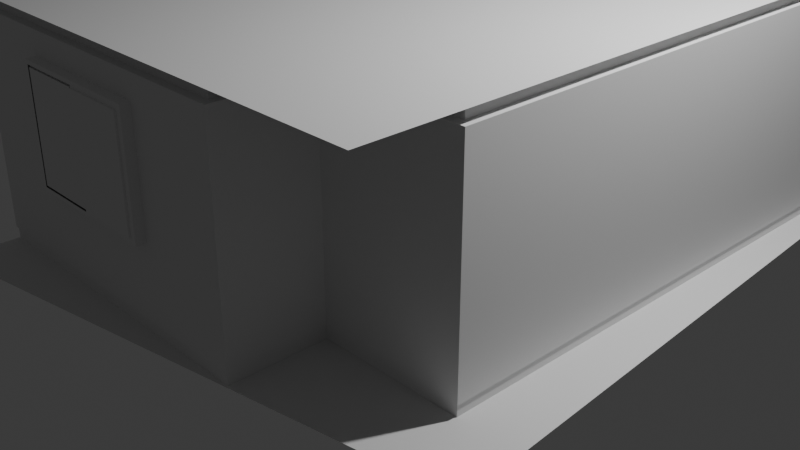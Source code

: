 # Source: bedroom_blank.blend  (saved by Blender 5.2.45; exported with 4.5.12 LTS)
import bpy
from mathutils import Matrix  # noqa: F401  (used for matrix-valued properties, if any)

bpy.ops.wm.read_factory_settings(use_empty=True)
scene = bpy.context.scene
scene.name = 'Scene'

# ---- collections
col_collection = bpy.data.collections.new('Collection'); scene.collection.children.link(col_collection)

# ---- world
world_world = bpy.data.worlds.new('World'); scene.world = world_world
world_world.use_nodes = True; world_world.node_tree.nodes.clear()
_N = world_world.node_tree.nodes; _L = world_world.node_tree.links
n0 = _N.new('ShaderNodeOutputWorld'); n0.name = 'World Output'; n0.location = (200, 100)
n1 = _N.new('ShaderNodeBackground'); n1.name = 'Background'; n1.location = (-200, 100)
n1.inputs[0].default_value = (0.05088, 0.05088, 0.05088, 1.0)
_L.new(n1.outputs[0], n0.inputs[0])
n0.is_active_output = True
world_world.color = (0.05088, 0.05088, 0.05088)
world_world.sun_shadow_jitter_overblur = 0.0

# ---- cameras
cam_camera = bpy.data.cameras.new('Camera')
cam_camera.clip_end = 100.0
cam_camera.ortho_scale = 7.314

# ---- lights
light_light = bpy.data.lights.new('Light', 'POINT')
light_light.energy = 1000.0
light_light.shadow_soft_size = 0.1

# ---- meshes
me_cube_001 = bpy.data.meshes.new('Cube.001')
me_cube_001.from_pydata([(-2.25, -3.0, 0.12), (-2.25, 3.0, 0.12), (2.75, 4.0, 0.12), (2.75, -2.0, 0.12), (-2.25, -3.0, 2.319), (-2.25, 3.0, 2.319), (2.75, 4.0, 2.319), (2.75, -2.0, 2.319), (-2.25, -3.626, 0.0008), (-2.25, -3.0, 2.439), (-2.25, 3.974, 0.0008), (-2.25, 3.931, 2.439), (3.404, -2.626, 0.0008), (2.75, -3.0, 2.439), (2.904, 3.974, 0.0008), (2.75, 3.931, 2.439), (-2.165, -2.915, 2.439), (-2.165, 2.915, 2.439), (2.665, 3.915, 2.439), (2.665, -1.915, 2.439), (-2.236, 2.986, 0.0008), (-2.236, -2.986, 0.0008), (2.736, 3.986, 0.0008), (2.736, -1.986, 0.0008), (-2.236, 2.986, 0.118), (-2.238, 2.988, 0.12), (2.736, 3.986, 0.118), (2.738, 3.988, 0.12), (2.736, -1.986, 0.118), (2.738, -1.988, 0.12), (-2.238, -2.988, 0.12), (-2.236, -2.986, 0.118), (-2.165, -2.915, 2.321), (-2.167, -2.917, 2.319), (-2.167, 2.917, 2.319), (-2.165, 2.915, 2.321), (2.667, 3.917, 2.319), (2.665, 3.915, 2.321), (2.667, -1.917, 2.319), (2.665, -1.915, 2.321), (0.7616, 2.915, 2.321), (0.7596, 2.917, 2.319), (0.6889, 2.988, 0.12), (0.6909, 2.986, 0.118), (0.6909, 2.986, 0.0008), (0.7616, 2.915, 2.439), (0.6768, 3.0, 0.12), (0.6768, 3.0, 2.319), (1.25, -3.0, 0.12), (1.25, -3.0, 2.319), (1.165, -2.915, 2.439), (1.236, -2.986, 0.0008), (1.236, -2.986, 0.118), (1.238, -2.988, 0.12), (1.167, -2.917, 2.319), (1.165, -2.915, 2.321), (1.25, -2.0, 0.12), (1.25, -2.0, 2.319), (1.165, -1.915, 2.439), (1.236, -1.986, 0.0008), (1.236, -1.986, 0.118), (1.238, -1.988, 0.12), (1.167, -1.917, 2.319), (1.165, -1.915, 2.321), (2.75, -2.0, 0.0008), (0.7616, 3.915, 2.321), (0.7596, 3.917, 2.319), (0.6889, 3.988, 0.12), (0.6909, 3.986, 0.118), (0.6909, 3.986, 0.0008), (0.7616, 3.915, 2.439), (0.6768, 4.0, 0.12), (0.6768, 4.0, 2.319), (0.6768, 4.0, 2.09), (1.25, -2.0, 2.09), (1.25, -3.0, 2.09), (0.6768, 3.0, 2.09), (-2.25, -3.0, 2.09), (2.75, -2.0, 2.09), (2.75, 4.0, 2.09), (-2.25, 3.0, 2.09), (-2.25, 0.463, 7.451e-09), (-2.25, -0.463, -7.451e-09), (-2.25, -0.463, 2.09), (-2.25, 0.463, 2.09), (-2.25, 0.463, 0.12), (-2.25, -0.463, 0.12), (-2.25, 0.463, 2.319), (-2.25, -0.463, 2.319), (-2.165, 0.463, 2.439), (-2.165, -0.463, 2.439), (-2.236, -0.463, 0.0008), (-2.236, 0.463, 0.0008), (-2.238, 0.463, 0.12), (-2.238, -0.463, 0.12), (-2.236, -0.463, 0.118), (-2.236, 0.463, 0.118), (-2.165, 0.463, 2.321), (-2.165, -0.463, 2.321), (-2.167, -0.463, 2.319), (-2.167, 0.463, 2.319), (-2.25, -0.463, 2.09), (-2.25, 0.463, 2.09), (-2.25, 0.413, 2.04), (-2.25, 0.413, 0.0), (-2.25, -0.413, 2.04), (-2.25, -0.413, -1.49e-08), (-2.22, 0.415, 2.042), (-2.222, 0.413, 2.04), (-2.221, 0.4136, 2.041), (-2.222, 0.413, 0.0), (-2.22, 0.415, 2.98e-10), (-2.221, 0.4136, 8.729e-11), (-2.222, -0.413, 2.04), (-2.22, -0.415, 2.042), (-2.221, -0.4136, 2.041), (-2.22, -0.415, -1.46e-08), (-2.222, -0.413, -1.49e-08), (-2.221, -0.4136, -1.481e-08), (-2.222, 0.463, 2.09), (-2.22, 0.461, 2.088), (-2.221, 0.4624, 2.089), (-2.22, 0.461, 7.153e-09), (-2.222, 0.463, 7.451e-09), (-2.221, 0.4624, 7.363e-09), (-2.22, -0.461, 2.088), (-2.222, -0.463, 2.09), (-2.221, -0.4624, 2.089), (-2.222, -0.463, -7.451e-09), (-2.22, -0.461, -7.749e-09), (-2.221, -0.4624, -7.538e-09), (-2.25, 0.463, 0.8708), (-2.25, -3.0, 0.8708), (0.6768, 4.0, 0.8708), (1.25, -2.0, 0.8708), (1.25, -3.0, 0.8708), (0.6768, 3.0, 0.8708), (2.75, -2.0, 0.8708), (2.75, 4.0, 0.8708), (-2.25, 3.0, 0.8708), (0.252, -3.0, 2.08), (-1.252, -3.0, 2.08), (0.262, -2.988, 0.12), (-1.262, -2.988, 0.12), (0.262, -2.986, 0.0008), (-1.262, -2.986, 0.0008), (-1.262, -2.915, 2.439), (0.262, -2.915, 2.439), (0.262, -3.0, 2.319), (-1.262, -3.0, 2.319), (-1.262, -3.0, 0.12), (0.262, -3.0, 0.12), (-1.262, -2.986, 0.118), (0.262, -2.986, 0.118), (0.262, -2.915, 2.321), (-1.262, -2.915, 2.321), (-1.262, -2.917, 2.319), (0.262, -2.917, 2.319), (-2.25, -0.463, 0.8708), (-1.252, -3.0, 0.8808), (0.252, -3.0, 0.8808), (-1.262, -3.0, 0.8708), (-1.262, -3.0, 2.09), (0.262, -3.0, 0.8708), (0.262, -3.0, 2.09), (-1.212, -3.1, 2.04), (-1.212, -3.1, 0.9208), (0.212, -3.1, 0.9208), (0.212, -3.1, 2.04), (-1.252, -3.1, 2.08), (-1.252, -3.1, 0.8808), (0.252, -3.1, 0.8808), (0.252, -3.1, 2.08), (-1.232, -3.1, 2.06), (-1.232, -3.1, 0.9008), (0.232, -3.1, 0.9008), (0.232, -3.1, 2.06), (0.212, -3.1, 0.9208), (0.212, -3.1, 2.04), (-0.5, -3.1, 0.9208), (-0.5, -3.1, 2.04), (-0.48, -3.1, 2.02), (-0.48, -3.1, 0.9408), (0.192, -3.1, 0.9408), (0.192, -3.1, 2.02), (-0.48, -3.12, 0.9408), (0.192, -3.12, 0.9408), (0.192, -3.12, 2.02), (-0.48, -3.12, 2.02), (-1.212, -3.08, 2.04), (-1.212, -3.08, 0.9208), (-0.5, -3.08, 0.9208), (-0.5, -3.08, 2.04), (-1.192, -3.08, 2.02), (-1.192, -3.08, 0.9408), (-0.52, -3.08, 0.9408), (-0.52, -3.08, 2.02), (-1.192, -3.1, 2.02), (-1.192, -3.1, 0.9408), (-0.52, -3.1, 2.02), (-0.52, -3.1, 0.9408)], [(12, 64)], [(15, 11, 9, 13), (10, 14, 12, 8), (79, 6, 7, 78), (35, 40, 41, 34), (27, 29, 28, 26), (47, 5, 34, 41), (80, 5, 47, 76), (20, 24, 43, 44), (2, 3, 29, 27), (22, 26, 28, 23), (37, 39, 38, 36), (35, 17, 45, 40), (25, 42, 43, 24), (1, 46, 42, 25), (7, 6, 36, 38), (37, 18, 19, 39), (2, 138, 137, 3), (75, 135, 134, 74), (1, 139, 136, 46), (71, 133, 138, 2), (0, 132, 158, 86), (48, 135, 163, 151), (138, 79, 78, 137), (135, 48, 56, 134), (50, 55, 63, 58), (55, 54, 62, 63), (48, 53, 61, 56), (53, 52, 60, 61), (54, 49, 57, 62), (52, 51, 59, 60), (56, 61, 29, 3), (61, 60, 28, 29), (62, 57, 7, 38), (60, 59, 23, 28), (134, 56, 3, 137), (58, 63, 39, 19), (63, 62, 38, 39), (139, 80, 76, 136), (49, 75, 74, 57), (57, 74, 78, 7), (136, 76, 73, 133), (133, 73, 79, 138), (41, 40, 65, 66), (44, 43, 68, 69), (40, 45, 70, 65), (76, 47, 72, 73), (47, 41, 66, 72), (43, 42, 67, 68), (42, 46, 71, 67), (67, 71, 2, 27), (68, 67, 27, 26), (66, 65, 37, 36), (72, 66, 36, 6), (73, 72, 6, 79), (69, 68, 26, 22), (65, 70, 18, 37), (114, 107, 109, 115), (99, 100, 87, 88), (99, 98, 97, 100), (102, 101, 88, 87), (131, 102, 80, 139), (0, 86, 94, 30), (85, 1, 25, 93), (132, 77, 101, 158), (5, 87, 100, 34), (77, 4, 88, 101), (102, 87, 5, 80), (88, 4, 33, 99), (97, 89, 17, 35), (32, 16, 90, 98), (21, 31, 95, 91), (92, 96, 24, 20), (30, 94, 95, 31), (93, 25, 24, 96), (32, 98, 99, 33), (97, 35, 34, 100), (106, 105, 103, 104), (115, 109, 108, 113), (126, 119, 121, 127), (107, 111, 112, 109), (109, 112, 110, 108), (116, 114, 115, 118), (118, 115, 113, 117), (127, 121, 120, 125), (103, 105, 113, 108), (119, 123, 124, 121), (121, 124, 122, 120), (128, 126, 127, 130), (130, 127, 125, 129), (107, 114, 125, 120), (83, 84, 119, 126), (104, 103, 108, 110), (111, 107, 120, 122), (114, 116, 129, 125), (105, 106, 117, 113), (97, 98, 90, 89), (84, 81, 123, 119), (82, 83, 126, 128), (74, 134, 137, 78), (46, 136, 133, 71), (85, 131, 139, 1), (150, 161, 132, 0), (152, 153, 142, 143), (156, 157, 154, 155), (143, 142, 151, 150), (145, 144, 153, 152), (160, 159, 161, 163), (156, 149, 148, 157), (155, 154, 147, 146), (141, 140, 164, 162), (161, 162, 77, 132), (75, 49, 148, 164), (135, 75, 164, 163), (162, 149, 4, 77), (143, 30, 31, 152), (48, 151, 142, 53), (53, 142, 153, 52), (150, 0, 30, 143), (51, 52, 153, 144), (145, 152, 31, 21), (155, 146, 16, 32), (55, 50, 147, 154), (4, 149, 156, 33), (148, 49, 54, 157), (155, 32, 33, 156), (55, 154, 157, 54), (140, 141, 169, 172), (164, 148, 149, 162), (159, 141, 162, 161), (140, 160, 163, 164), (150, 151, 163, 161), (141, 159, 170, 169), (160, 140, 172, 171), (159, 160, 171, 170), (174, 173, 169, 170), (175, 174, 170, 171), (173, 176, 172, 169), (176, 175, 171, 172), (166, 165, 173, 174), (167, 166, 174, 175), (165, 168, 176, 173), (168, 167, 175, 176), (181, 182, 185, 188), (180, 179, 182, 181), (179, 177, 183, 182), (177, 178, 184, 183), (178, 180, 181, 184), (188, 185, 186, 187), (184, 181, 188, 187), (183, 184, 187, 186), (182, 183, 186, 185), (194, 195, 200, 198), (189, 190, 194, 193), (190, 191, 195, 194), (191, 192, 196, 195), (192, 189, 193, 196), (197, 198, 200, 199), (196, 193, 197, 199), (193, 194, 198, 197), (195, 196, 199, 200), (192, 191, 179, 180)])
_uv = me_cube_001.uv_layers.new(name='UVMap')
_uv.uv.foreach_set('vector', [0.625, 0.5, 0.875, 0.5, 0.875, 0.75, 0.625, 0.75, 0.125, 0.5, 0.375, 0.5, 0.375, 0.75, 0.125, 0.75, 0.5312, 0.5, 0.5625, 0.5, 0.5625, 0.75, 0.5312, 0.75, 0.5635, 0.25, 0.5635, 0.5, 0.5625, 0.5, 0.5625, 0.25, 0.5, 0.5, 0.5, 0.75, 0.4979, 0.75, 0.4979, 0.5, 0.5625, 0.5, 0.5625, 0.25, 0.5625, 0.25, 0.5625, 0.5, 0.5312, 0.25, 0.5625, 0.25, 0.5625, 0.5, 0.5312, 0.5, 0.375, 0.25, 0.4979, 0.25, 0.4979, 0.5, 0.375, 0.5, 0.5, 0.5, 0.5, 0.75, 0.5, 0.75, 0.5, 0.5, 0.375, 0.5, 0.4979, 0.5, 0.4979, 0.75, 0.375, 0.75, 0.5635, 0.5, 0.5635, 0.75, 0.5625, 0.75, 0.5625, 0.5, 0.5635, 0.25, 0.625, 0.25, 0.625, 0.5, 0.5635, 0.5, 0.5, 0.25, 0.5, 0.5, 0.4979, 0.5, 0.4979, 0.25, 0.5, 0.25, 0.5, 0.5, 0.5, 0.5, 0.5, 0.25, 0.5625, 0.75, 0.5625, 0.5, 0.5625, 0.5, 0.5625, 0.75, 0.5635, 0.5, 0.625, 0.5, 0.625, 0.75, 0.5635, 0.75, 0.5, 0.5, 0.5156, 0.5, 0.5156, 0.75, 0.5, 0.75, 0.5312, 0.75, 0.5156, 0.75, 0.5156, 0.75, 0.5312, 0.75, 0.5, 0.25, 0.5156, 0.25, 0.5156, 0.5, 0.5, 0.5, 0.5, 0.5, 0.5156, 0.5, 0.5156, 0.5, 0.5, 0.5, 0.5, 0.0, 0.5156, 0.0, 0.5156, 0.1057, 0.5, 0.1057, 0.5, 0.75, 0.5156, 0.75, 0.5156, 0.8206, 0.5, 0.8206, 0.5156, 0.5, 0.5312, 0.5, 0.5312, 0.75, 0.5156, 0.75, 0.5156, 0.75, 0.5, 0.75, 0.5, 0.75, 0.5156, 0.75, 0.625, 0.75, 0.5635, 0.75, 0.5635, 0.75, 0.625, 0.75, 0.5635, 0.75, 0.5625, 0.75, 0.5625, 0.75, 0.5635, 0.75, 0.5, 0.75, 0.5, 0.75, 0.5, 0.75, 0.5, 0.75, 0.5, 0.75, 0.4979, 0.75, 0.4979, 0.75, 0.5, 0.75, 0.5625, 0.75, 0.5625, 0.75, 0.5625, 0.75, 0.5625, 0.75, 0.4979, 0.75, 0.375, 0.75, 0.375, 0.75, 0.4979, 0.75, 0.5, 0.75, 0.5, 0.75, 0.5, 0.75, 0.5, 0.75, 0.5, 0.75, 0.4979, 0.75, 0.4979, 0.75, 0.5, 0.75, 0.5625, 0.75, 0.5625, 0.75, 0.5625, 0.75, 0.5625, 0.75, 0.4979, 0.75, 0.375, 0.75, 0.375, 0.75, 0.4979, 0.75, 0.5156, 0.75, 0.5, 0.75, 0.5, 0.75, 0.5156, 0.75, 0.625, 0.75, 0.5635, 0.75, 0.5635, 0.75, 0.625, 0.75, 0.5635, 0.75, 0.5625, 0.75, 0.5625, 0.75, 0.5635, 0.75, 0.5156, 0.25, 0.5312, 0.25, 0.5312, 0.5, 0.5156, 0.5, 0.5625, 0.75, 0.5312, 0.75, 0.5312, 0.75, 0.5625, 0.75, 0.5625, 0.75, 0.5312, 0.75, 0.5312, 0.75, 0.5625, 0.75, 0.5156, 0.5, 0.5312, 0.5, 0.5312, 0.5, 0.5156, 0.5, 0.5156, 0.5, 0.5312, 0.5, 0.5312, 0.5, 0.5156, 0.5, 0.5625, 0.5, 0.5635, 0.5, 0.5635, 0.5, 0.5625, 0.5, 0.375, 0.5, 0.4979, 0.5, 0.4979, 0.5, 0.375, 0.5, 0.5635, 0.5, 0.625, 0.5, 0.625, 0.5, 0.5635, 0.5, 0.5312, 0.5, 0.5625, 0.5, 0.5625, 0.5, 0.5312, 0.5, 0.5625, 0.5, 0.5625, 0.5, 0.5625, 0.5, 0.5625, 0.5, 0.4979, 0.5, 0.5, 0.5, 0.5, 0.5, 0.4979, 0.5, 0.5, 0.5, 0.5, 0.5, 0.5, 0.5, 0.5, 0.5, 0.5, 0.5, 0.5, 0.5, 0.5, 0.5, 0.5, 0.5, 0.4979, 0.5, 0.5, 0.5, 0.5, 0.5, 0.4979, 0.5, 0.5625, 0.5, 0.5635, 0.5, 0.5635, 0.5, 0.5625, 0.5, 0.5625, 0.5, 0.5625, 0.5, 0.5625, 0.5, 0.5625, 0.5, 0.5312, 0.5, 0.5625, 0.5, 0.5625, 0.5, 0.5312, 0.5, 0.375, 0.5, 0.4979, 0.5, 0.4979, 0.5, 0.375, 0.5, 0.5635, 0.5, 0.625, 0.5, 0.625, 0.5, 0.5635, 0.5, 0.5305, 0.1077, 0.5305, 0.1423, 0.5305, 0.1422, 0.5305, 0.1078, 0.5625, 0.1052, 0.5625, 0.1448, 0.5625, 0.1443, 0.5625, 0.1057, 0.5625, 0.1052, 0.5635, 0.1051, 0.5635, 0.1449, 0.5625, 0.1448, 0.5312, 0.1443, 0.5312, 0.1057, 0.5625, 0.1057, 0.5625, 0.1443, 0.5156, 0.1443, 0.5312, 0.1443, 0.5312, 0.25, 0.5156, 0.25, 0.5, 0.0, 0.5, 0.1057, 0.5, 0.1056, 0.5, 0.0, 0.5, 0.1443, 0.5, 0.25, 0.5, 0.25, 0.5, 0.1444, 0.5156, 0.0, 0.5312, 0.0, 0.5312, 0.1057, 0.5156, 0.1057, 0.5625, 0.25, 0.5625, 0.1443, 0.5625, 0.1448, 0.5625, 0.25, 0.5312, 0.0, 0.5625, 0.0, 0.5625, 0.1057, 0.5312, 0.1057, 0.5312, 0.1443, 0.5625, 0.1443, 0.5625, 0.25, 0.5312, 0.25, 0.5625, 0.1057, 0.5625, 0.0, 0.5625, 0.0, 0.5625, 0.1052, 0.5635, 0.1449, 0.625, 0.1449, 0.625, 0.25, 0.5635, 0.25, 0.5635, 0.0, 0.625, 0.0, 0.625, 0.1051, 0.5635, 0.1051, 0.375, 0.0, 0.4979, 0.0, 0.4979, 0.1056, 0.375, 0.1056, 0.375, 0.1444, 0.4979, 0.1444, 0.4979, 0.25, 0.375, 0.25, 0.5, 0.0, 0.5, 0.1056, 0.4979, 0.1056, 0.4979, 0.0, 0.5, 0.1444, 0.5, 0.25, 0.4979, 0.25, 0.4979, 0.1444, 0.5635, 0.0, 0.5635, 0.1051, 0.5625, 0.1052, 0.5625, 0.0, 0.5635, 0.1449, 0.5635, 0.25, 0.5625, 0.25, 0.5625, 0.1448, 0.5007, 0.1078, 0.5305, 0.1078, 0.5305, 0.1422, 0.5007, 0.1422, 0.5305, 0.1078, 0.5305, 0.1422, 0.5305, 0.1422, 0.5305, 0.1078, 0.0, 0.0, 0.0, 0.0, 0.0, 0.0, 0.0, 0.0, 0.5305, 0.1423, 0.5007, 0.1423, 0.5007, 0.1422, 0.5305, 0.1422, 0.5305, 0.1422, 0.5007, 0.1422, 0.5007, 0.1422, 0.5305, 0.1422, 0.5007, 0.1077, 0.5305, 0.1077, 0.5305, 0.1078, 0.5007, 0.1078, 0.5007, 0.1078, 0.5305, 0.1078, 0.5305, 0.1078, 0.5007, 0.1078, 0.5312, 0.1057, 0.5312, 0.1443, 0.5312, 0.1442, 0.5312, 0.1058, 0.5305, 0.1422, 0.5305, 0.1078, 0.5305, 0.1078, 0.5305, 0.1422, 0.0, 0.0, 0.0, 0.0, 0.0, 0.0, 0.0, 0.0, 0.5312, 0.1443, 0.5, 0.1443, 0.5, 0.1442, 0.5312, 0.1442, 0.0, 0.0, 0.0, 0.0, 0.0, 0.0, 0.0, 0.0, 0.5, 0.1057, 0.5312, 0.1057, 0.5312, 0.1058, 0.5, 0.1058, 0.5305, 0.1423, 0.5305, 0.1077, 0.5312, 0.1058, 0.5312, 0.1442, 0.0, 0.0, 0.0, 0.0, 0.0, 0.0, 0.0, 0.0, 0.5007, 0.1422, 0.5305, 0.1422, 0.5305, 0.1422, 0.5007, 0.1422, 0.5007, 0.1423, 0.5305, 0.1423, 0.5312, 0.1442, 0.5, 0.1442, 0.5305, 0.1077, 0.5007, 0.1077, 0.5, 0.1058, 0.5312, 0.1058, 0.5305, 0.1078, 0.5007, 0.1078, 0.5007, 0.1078, 0.5305, 0.1078, 0.5635, 0.1449, 0.5635, 0.1051, 0.625, 0.1051, 0.625, 0.1449, 0.0, 0.0, 0.0, 0.0, 0.0, 0.0, 0.0, 0.0, 0.0, 0.0, 0.0, 0.0, 0.0, 0.0, 0.0, 0.0, 0.5312, 0.75, 0.5156, 0.75, 0.5156, 0.75, 0.5312, 0.75, 0.5, 0.5, 0.5156, 0.5, 0.5156, 0.5, 0.5, 0.5, 0.5, 0.1443, 0.5156, 0.1443, 0.5156, 0.25, 0.5, 0.25, 0.5, 0.9294, 0.5156, 0.9294, 0.5156, 1.0, 0.5, 1.0, 0.4979, 0.9299, 0.4979, 0.8201, 0.5, 0.8202, 0.5, 0.9298, 0.5625, 0.9321, 0.5625, 0.8179, 0.5635, 0.8178, 0.5635, 0.9322, 0.5, 0.9298, 0.5, 0.8202, 0.5, 0.8206, 0.5, 0.9294, 0.375, 0.9299, 0.375, 0.8201, 0.4979, 0.8201, 0.4979, 0.9299, 0.5158, 0.8213, 0.5158, 0.9287, 0.5156, 0.9294, 0.5156, 0.8206, 0.5625, 0.9321, 0.5625, 0.9294, 0.5625, 0.8206, 0.5625, 0.8179, 0.5635, 0.9322, 0.5635, 0.8178, 0.625, 0.8178, 0.625, 0.9322, 0.5311, 0.9287, 0.5311, 0.8213, 0.5312, 0.8206, 0.5312, 0.9294, 0.5156, 0.9294, 0.5312, 0.9294, 0.5312, 1.0, 0.5156, 1.0, 0.5312, 0.75, 0.5625, 0.75, 0.5625, 0.8206, 0.5312, 0.8206, 0.5156, 0.75, 0.5312, 0.75, 0.5312, 0.8206, 0.5156, 0.8206, 0.5312, 0.9294, 0.5625, 0.9294, 0.5625, 1.0, 0.5312, 1.0, 0.5, 0.9298, 0.5, 1.0, 0.4979, 1.0, 0.4979, 0.9299, 0.5, 0.75, 0.5, 0.8206, 0.5, 0.8202, 0.5, 0.75, 0.5, 0.75, 0.5, 0.8202, 0.4979, 0.8201, 0.4979, 0.75, 0.5, 0.9294, 0.5, 1.0, 0.5, 1.0, 0.5, 0.9298, 0.375, 0.75, 0.4979, 0.75, 0.4979, 0.8201, 0.375, 0.8201, 0.375, 0.9299, 0.4979, 0.9299, 0.4979, 1.0, 0.375, 1.0, 0.5635, 0.9322, 0.625, 0.9322, 0.625, 1.0, 0.5635, 1.0, 0.5635, 0.75, 0.625, 0.75, 0.625, 0.8178, 0.5635, 0.8178, 0.5625, 1.0, 0.5625, 0.9294, 0.5625, 0.9321, 0.5625, 1.0, 0.5625, 0.8206, 0.5625, 0.75, 0.5625, 0.75, 0.5625, 0.8179, 0.5635, 0.9322, 0.5635, 1.0, 0.5625, 1.0, 0.5625, 0.9321, 0.5635, 0.75, 0.5635, 0.8178, 0.5625, 0.8179, 0.5625, 0.75, 0.5311, 0.8213, 0.5311, 0.9287, 0.5311, 0.9287, 0.5311, 0.8213, 0.5312, 0.8206, 0.5625, 0.8206, 0.5625, 0.9294, 0.5312, 0.9294, 0.5158, 0.9287, 0.5311, 0.9287, 0.5312, 0.9294, 0.5156, 0.9294, 0.5311, 0.8213, 0.5158, 0.8213, 0.5156, 0.8206, 0.5312, 0.8206, 0.5, 0.9294, 0.5, 0.8206, 0.5156, 0.8206, 0.5156, 0.9294, 0.5311, 0.9287, 0.5158, 0.9287, 0.5158, 0.9287, 0.5311, 0.9287, 0.5158, 0.8213, 0.5311, 0.8213, 0.5311, 0.8213, 0.5158, 0.8213, 0.5158, 0.9287, 0.5158, 0.8213, 0.5158, 0.8213, 0.5158, 0.9287, 0.516, 0.9273, 0.5309, 0.9273, 0.5311, 0.9287, 0.5158, 0.9287, 0.516, 0.8227, 0.516, 0.9273, 0.5158, 0.9287, 0.5158, 0.8213, 0.5309, 0.9273, 0.5309, 0.8227, 0.5311, 0.8213, 0.5311, 0.9287, 0.5309, 0.8227, 0.516, 0.8227, 0.5158, 0.8213, 0.5311, 0.8213, 0.5163, 0.9259, 0.5306, 0.9259, 0.5309, 0.9273, 0.516, 0.9273, 0.5163, 0.8241, 0.5163, 0.9259, 0.516, 0.9273, 0.516, 0.8227, 0.5306, 0.9259, 0.5306, 0.8241, 0.5309, 0.8227, 0.5309, 0.9273, 0.5306, 0.8241, 0.5163, 0.8241, 0.516, 0.8227, 0.5309, 0.8227, 0.5304, 0.8736, 0.5165, 0.8736, 0.5165, 0.8736, 0.5304, 0.8736, 0.5306, 0.875, 0.5163, 0.875, 0.5165, 0.8736, 0.5304, 0.8736, 0.5163, 0.875, 0.5163, 0.8241, 0.5165, 0.8256, 0.5165, 0.8736, 0.5163, 0.8241, 0.5306, 0.8241, 0.5304, 0.8256, 0.5165, 0.8256, 0.5306, 0.8241, 0.5306, 0.875, 0.5304, 0.8736, 0.5304, 0.8256, 0.5304, 0.8736, 0.5165, 0.8736, 0.5165, 0.8256, 0.5304, 0.8256, 0.5304, 0.8256, 0.5304, 0.8736, 0.5304, 0.8736, 0.5304, 0.8256, 0.5165, 0.8256, 0.5304, 0.8256, 0.5304, 0.8256, 0.5165, 0.8256, 0.5165, 0.8736, 0.5165, 0.8256, 0.5165, 0.8256, 0.5165, 0.8736, 0.5165, 0.9244, 0.5165, 0.8764, 0.5165, 0.8764, 0.5165, 0.9244, 0.5306, 0.9259, 0.5163, 0.9259, 0.5165, 0.9244, 0.5304, 0.9244, 0.5163, 0.9259, 0.5163, 0.875, 0.5165, 0.8764, 0.5165, 0.9244, 0.5163, 0.875, 0.5306, 0.875, 0.5304, 0.8764, 0.5165, 0.8764, 0.5306, 0.875, 0.5306, 0.9259, 0.5304, 0.9244, 0.5304, 0.8764, 0.5304, 0.9244, 0.5165, 0.9244, 0.5165, 0.8764, 0.5304, 0.8764, 0.5304, 0.8764, 0.5304, 0.9244, 0.5304, 0.9244, 0.5304, 0.8764, 0.5304, 0.9244, 0.5165, 0.9244, 0.5165, 0.9244, 0.5304, 0.9244, 0.5165, 0.8764, 0.5304, 0.8764, 0.5304, 0.8764, 0.5165, 0.8764, 0.5306, 0.875, 0.5163, 0.875, 0.5163, 0.875, 0.5306, 0.875])
me_cube_001.update()

# ---- objects
ob_light = bpy.data.objects.new('Light', light_light)
ob_camera = bpy.data.objects.new('Camera', cam_camera)
ob_cube = bpy.data.objects.new('Cube', me_cube_001)

# ---- transforms, parenting, visibility, modifiers, constraints
ob_light.location = (4.076, 1.005, 5.904)
ob_light.rotation_euler = (0.6503, 0.05522, 1.866)
ob_light.lock_rotations_4d = False
ob_light.empty_display_type = 'ARROWS'
ob_light.color = (0.0, 0.0, 0.0, 0.0)
ob_light.lineart.crease_threshold = 0.0
ob_camera.location = (7.359, -6.926, 4.958)
ob_camera.rotation_euler = (1.109, 0.0, 0.8149)
ob_camera.lock_rotations_4d = False
ob_camera.empty_display_type = 'ARROWS'
ob_camera.color = (0.0, 0.0, 0.0, 0.0)
ob_camera.display_type = 'WIRE'
ob_camera.lineart.crease_threshold = 0.0
ob_cube.location = (0.0, 0.0, 0.0)

# ---- collection membership
col_collection.objects.link(ob_light)
col_collection.objects.link(ob_camera)
col_collection.objects.link(ob_cube)

# ---- scene / render settings (as saved in the file)
scene.camera = ob_camera
scene.frame_start = 1; scene.frame_end = 250; scene.frame_set(96)
scene.render.engine = 'BLENDER_EEVEE_NEXT'
scene.render.bake_bias = 0.0
scene.render.bake_samples = 0
scene.render.compositor_device = 'GPU'
scene.eevee.use_volume_custom_range = False
scene.eevee.fast_gi_thickness_near = 0.1
scene.eevee.fast_gi_thickness_far = 0.0
scene.eevee.ray_tracing_options.screen_trace_thickness = 0.1
bpy.context.view_layer.update()
